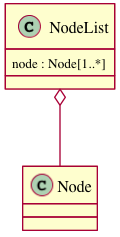

The diagram above was rendered by PlantUML. Its source (embedded in the PNG):
@startuml images/class_nodelist.png
class NodeList {
  node : Node[1..*]
}
NodeList o-- Node
@enduml